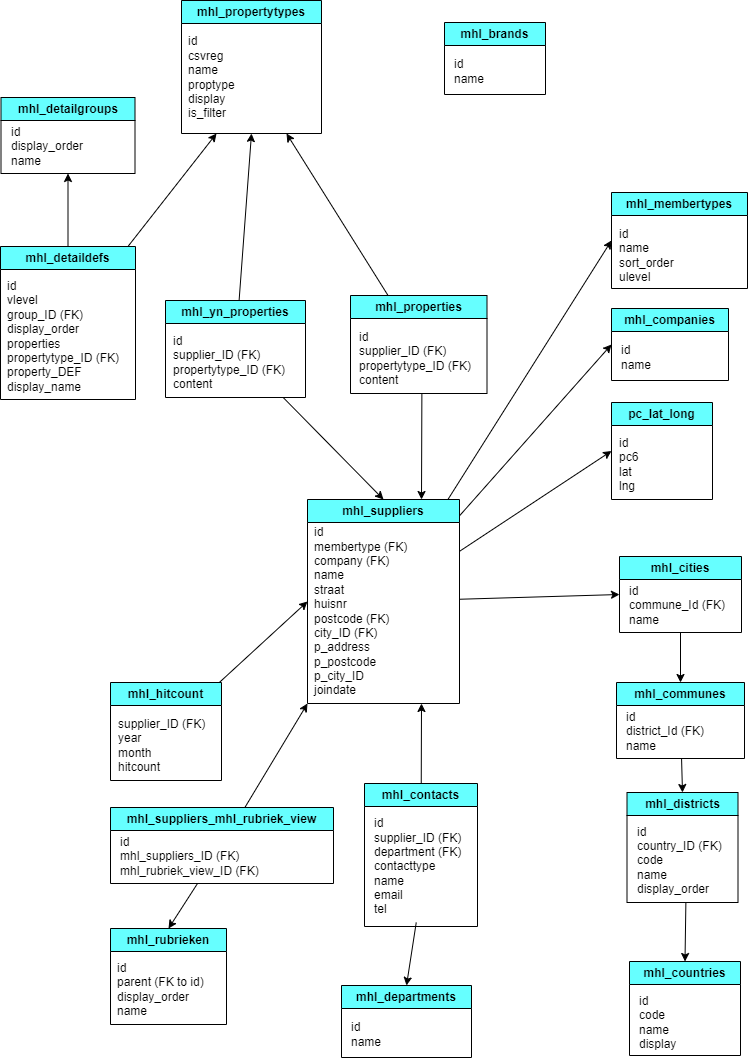

The diagram above was exported from draw.io. Its source (the exported page's mxGraphModel, read from the mxfile embedded in the PNG):
<mxGraphModel dx="1137" dy="1892" grid="0" gridSize="10" guides="1" tooltips="1" connect="1" arrows="1" fold="1" page="1" pageScale="1" pageWidth="850" pageHeight="1100" background="#ffffff" math="0" shadow="0">
  <root>
    <mxCell id="0" />
    <mxCell id="1" parent="0" />
    <mxCell id="2" value="mhl_brands" style="swimlane;whiteSpace=wrap;html=1;strokeColor=#000000;fontColor=#000000;fillColor=#66FFFF;" parent="1" vertex="1">
      <mxGeometry x="455" y="-1063" width="101" height="72" as="geometry" />
    </mxCell>
    <mxCell id="3" value="id&lt;br&gt;name" style="text;html=1;align=left;verticalAlign=middle;resizable=0;points=[];autosize=1;strokeColor=none;fillColor=none;fontColor=#000000;" parent="2" vertex="1">
      <mxGeometry x="8" y="28" width="48" height="41" as="geometry" />
    </mxCell>
    <mxCell id="59" style="edgeStyle=none;html=1;entryX=0.5;entryY=0;entryDx=0;entryDy=0;strokeColor=#000000;" parent="1" source="4" target="6" edge="1">
      <mxGeometry relative="1" as="geometry" />
    </mxCell>
    <mxCell id="4" value="mhl_cities" style="swimlane;whiteSpace=wrap;html=1;strokeColor=#000000;fontColor=#000000;fillColor=#66FFFF;" parent="1" vertex="1">
      <mxGeometry x="630" y="-529" width="122" height="76" as="geometry" />
    </mxCell>
    <mxCell id="5" value="id&lt;br&gt;commune_Id&amp;nbsp;(FK)&lt;br&gt;name" style="text;html=1;align=left;verticalAlign=middle;resizable=0;points=[];autosize=1;strokeColor=none;fillColor=none;fontColor=#000000;" parent="4" vertex="1">
      <mxGeometry x="8" y="21" width="114" height="55" as="geometry" />
    </mxCell>
    <mxCell id="42" style="edgeStyle=none;html=1;entryX=0.5;entryY=0;entryDx=0;entryDy=0;strokeColor=#000000;" parent="1" source="6" target="21" edge="1">
      <mxGeometry relative="1" as="geometry" />
    </mxCell>
    <mxCell id="6" value="mhl_communes" style="swimlane;whiteSpace=wrap;html=1;strokeColor=#000000;fontColor=#000000;fillColor=#66FFFF;" parent="1" vertex="1">
      <mxGeometry x="627" y="-403" width="128" height="76" as="geometry" />
    </mxCell>
    <mxCell id="7" value="id&lt;br&gt;district_Id&amp;nbsp;(FK)&lt;br&gt;name" style="text;html=1;align=left;verticalAlign=middle;resizable=0;points=[];autosize=1;strokeColor=none;fillColor=none;fontColor=#000000;" parent="6" vertex="1">
      <mxGeometry x="8" y="21" width="96" height="55" as="geometry" />
    </mxCell>
    <mxCell id="8" value="mhl_companies" style="swimlane;whiteSpace=wrap;html=1;strokeColor=#000000;fontColor=#000000;fillColor=#66FFFF;" parent="1" vertex="1">
      <mxGeometry x="622" y="-777" width="117" height="72" as="geometry" />
    </mxCell>
    <mxCell id="9" value="id&lt;br&gt;name" style="text;html=1;align=left;verticalAlign=middle;resizable=0;points=[];autosize=1;strokeColor=none;fillColor=none;fontColor=#000000;" parent="8" vertex="1">
      <mxGeometry x="8" y="28" width="48" height="41" as="geometry" />
    </mxCell>
    <mxCell id="46" style="edgeStyle=none;html=1;entryX=0.75;entryY=1;entryDx=0;entryDy=0;strokeColor=#000000;" parent="1" source="10" target="34" edge="1">
      <mxGeometry relative="1" as="geometry" />
    </mxCell>
    <mxCell id="10" value="mhl_contacts" style="swimlane;whiteSpace=wrap;html=1;strokeColor=#000000;fontColor=#000000;fillColor=#66FFFF;" parent="1" vertex="1">
      <mxGeometry x="375" y="-302" width="113" height="143" as="geometry" />
    </mxCell>
    <mxCell id="11" value="id&lt;br&gt;supplier_ID&amp;nbsp;(FK)&lt;br&gt;department&amp;nbsp;(FK)&lt;br&gt;contacttype&lt;br&gt;name&lt;br&gt;email&lt;br&gt;tel" style="text;html=1;align=left;verticalAlign=middle;resizable=0;points=[];autosize=1;strokeColor=none;fillColor=none;fontColor=#000000;" parent="10" vertex="1">
      <mxGeometry x="8" y="26" width="105" height="113" as="geometry" />
    </mxCell>
    <mxCell id="12" value="mhl_countries" style="swimlane;whiteSpace=wrap;html=1;strokeColor=#000000;fontColor=#000000;fillColor=#66FFFF;" parent="1" vertex="1">
      <mxGeometry x="640" y="-124" width="111" height="94" as="geometry" />
    </mxCell>
    <mxCell id="13" value="id&lt;br&gt;code&lt;br&gt;name&lt;br&gt;display" style="text;html=1;align=left;verticalAlign=middle;resizable=0;points=[];autosize=1;strokeColor=none;fillColor=none;fontColor=#000000;" parent="12" vertex="1">
      <mxGeometry x="8" y="26" width="55" height="70" as="geometry" />
    </mxCell>
    <mxCell id="14" value="mhl_departments" style="swimlane;whiteSpace=wrap;html=1;strokeColor=#000000;fontColor=#000000;fillColor=#66FFFF;" parent="1" vertex="1">
      <mxGeometry x="352" y="-100" width="130" height="72" as="geometry" />
    </mxCell>
    <mxCell id="15" value="id&lt;br&gt;name" style="text;html=1;align=left;verticalAlign=middle;resizable=0;points=[];autosize=1;strokeColor=none;fillColor=none;fontColor=#000000;" parent="14" vertex="1">
      <mxGeometry x="8" y="28" width="48" height="41" as="geometry" />
    </mxCell>
    <mxCell id="48" style="edgeStyle=none;html=1;strokeColor=#000000;entryX=0.25;entryY=1;entryDx=0;entryDy=0;" parent="1" source="17" target="30" edge="1">
      <mxGeometry relative="1" as="geometry">
        <mxPoint x="78.5" y="-895" as="targetPoint" />
      </mxGeometry>
    </mxCell>
    <mxCell id="61" style="edgeStyle=none;html=1;entryX=0.5;entryY=1;entryDx=0;entryDy=0;strokeColor=#000000;" parent="1" source="17" target="19" edge="1">
      <mxGeometry relative="1" as="geometry" />
    </mxCell>
    <mxCell id="17" value="mhl_detaildefs" style="swimlane;whiteSpace=wrap;html=1;strokeColor=#000000;fontColor=#000000;fillColor=#66FFFF;" parent="1" vertex="1">
      <mxGeometry x="11" y="-839" width="135" height="153" as="geometry" />
    </mxCell>
    <mxCell id="18" value="id&lt;br&gt;vlevel&lt;br&gt;group_ID (FK)&lt;br&gt;display_order&lt;br&gt;properties&lt;br&gt;propertytype_ID&amp;nbsp;(FK)&lt;br&gt;property_DEF&lt;br&gt;display_name" style="text;html=1;align=left;verticalAlign=middle;resizable=0;points=[];autosize=1;strokeColor=none;fillColor=none;fontColor=#000000;" parent="17" vertex="1">
      <mxGeometry x="5" y="26" width="130" height="127" as="geometry" />
    </mxCell>
    <mxCell id="19" value="mhl_detailgroups" style="swimlane;whiteSpace=wrap;html=1;strokeColor=#000000;fontColor=#000000;fillColor=#66FFFF;" parent="1" vertex="1">
      <mxGeometry x="11.5" y="-988" width="134" height="76" as="geometry" />
    </mxCell>
    <mxCell id="20" value="id&lt;br&gt;display_order&lt;br&gt;name" style="text;html=1;align=left;verticalAlign=middle;resizable=0;points=[];autosize=1;strokeColor=none;fillColor=none;fontColor=#000000;" parent="19" vertex="1">
      <mxGeometry x="8" y="21" width="90" height="55" as="geometry" />
    </mxCell>
    <mxCell id="21" value="mhl_districts" style="swimlane;whiteSpace=wrap;html=1;strokeColor=#000000;fontColor=#000000;fillColor=#66FFFF;" parent="1" vertex="1">
      <mxGeometry x="637.5" y="-293" width="111" height="110" as="geometry" />
    </mxCell>
    <mxCell id="22" value="id&lt;br&gt;country_ID&amp;nbsp;(FK)&lt;br&gt;code&lt;br&gt;name&lt;br&gt;display_order" style="text;html=1;align=left;verticalAlign=middle;resizable=0;points=[];autosize=1;strokeColor=none;fillColor=none;fontColor=#000000;" parent="21" vertex="1">
      <mxGeometry x="8" y="26" width="103" height="84" as="geometry" />
    </mxCell>
    <mxCell id="47" style="edgeStyle=none;html=1;entryX=0;entryY=0.5;entryDx=0;entryDy=0;strokeColor=#000000;" parent="1" source="23" target="34" edge="1">
      <mxGeometry relative="1" as="geometry" />
    </mxCell>
    <mxCell id="23" value="mhl_hitcount" style="swimlane;whiteSpace=wrap;html=1;strokeColor=#000000;fontColor=#000000;fillColor=#66FFFF;" parent="1" vertex="1">
      <mxGeometry x="121" y="-403" width="111" height="98" as="geometry" />
    </mxCell>
    <mxCell id="24" value="supplier_ID&amp;nbsp;(FK)&lt;br&gt;year&lt;br&gt;month&lt;br&gt;hitcount" style="text;html=1;align=left;verticalAlign=middle;resizable=0;points=[];autosize=1;strokeColor=none;fillColor=none;fontColor=#000000;" parent="23" vertex="1">
      <mxGeometry x="6" y="28" width="105" height="70" as="geometry" />
    </mxCell>
    <mxCell id="25" value="mhl_membertypes" style="swimlane;whiteSpace=wrap;html=1;strokeColor=#000000;fontColor=#000000;fillColor=#66FFFF;" parent="1" vertex="1">
      <mxGeometry x="622" y="-893" width="136" height="96" as="geometry" />
    </mxCell>
    <mxCell id="26" value="id&lt;br&gt;name&lt;br&gt;sort_order&lt;br&gt;ulevel" style="text;html=1;align=left;verticalAlign=middle;resizable=0;points=[];autosize=1;strokeColor=none;fillColor=none;fontColor=#000000;" parent="25" vertex="1">
      <mxGeometry x="6" y="28" width="73" height="70" as="geometry" />
    </mxCell>
    <mxCell id="50" style="edgeStyle=none;html=1;entryX=0.75;entryY=1;entryDx=0;entryDy=0;strokeColor=#000000;" parent="1" source="27" target="30" edge="1">
      <mxGeometry relative="1" as="geometry" />
    </mxCell>
    <mxCell id="27" value="mhl_properties" style="swimlane;whiteSpace=wrap;html=1;strokeColor=#000000;fontColor=#000000;fillColor=#66FFFF;" parent="1" vertex="1">
      <mxGeometry x="361" y="-790" width="136.5" height="98" as="geometry" />
    </mxCell>
    <mxCell id="28" value="id&lt;br&gt;supplier_ID&amp;nbsp;(FK)&lt;br&gt;propertytype_ID&amp;nbsp;(FK)&lt;br&gt;content" style="text;html=1;align=left;verticalAlign=middle;resizable=0;points=[];autosize=1;strokeColor=none;fillColor=none;fontColor=#000000;" parent="27" vertex="1">
      <mxGeometry x="6.5" y="28" width="130" height="70" as="geometry" />
    </mxCell>
    <mxCell id="30" value="mhl_propertytypes" style="swimlane;whiteSpace=wrap;html=1;strokeColor=#000000;fontColor=#000000;fillColor=#66FFFF;" parent="1" vertex="1">
      <mxGeometry x="192" y="-1085" width="140" height="133" as="geometry" />
    </mxCell>
    <mxCell id="31" value="id&lt;br&gt;csvreg&lt;br&gt;name&lt;br&gt;proptype&lt;br&gt;display&lt;br&gt;is_filter" style="text;html=1;align=left;verticalAlign=middle;resizable=0;points=[];autosize=1;strokeColor=none;fillColor=none;fontColor=#000000;" parent="30" vertex="1">
      <mxGeometry x="5" y="28" width="65" height="98" as="geometry" />
    </mxCell>
    <mxCell id="32" value="mhl_rubrieken" style="swimlane;whiteSpace=wrap;html=1;strokeColor=#000000;fontColor=#000000;fillColor=#66FFFF;" parent="1" vertex="1">
      <mxGeometry x="121" y="-157" width="116" height="96" as="geometry" />
    </mxCell>
    <mxCell id="33" value="id&lt;br&gt;parent&amp;nbsp;(FK to id)&lt;br&gt;display_order&lt;br&gt;name" style="text;html=1;align=left;verticalAlign=middle;resizable=0;points=[];autosize=1;strokeColor=none;fillColor=none;fontColor=#000000;" parent="32" vertex="1">
      <mxGeometry x="5" y="26" width="105" height="70" as="geometry" />
    </mxCell>
    <mxCell id="53" style="edgeStyle=none;html=1;entryX=0;entryY=0.5;entryDx=0;entryDy=0;strokeColor=#000000;" parent="1" source="34" target="25" edge="1">
      <mxGeometry relative="1" as="geometry" />
    </mxCell>
    <mxCell id="54" style="edgeStyle=none;html=1;entryX=0;entryY=0.5;entryDx=0;entryDy=0;strokeColor=#000000;" parent="1" source="34" target="8" edge="1">
      <mxGeometry relative="1" as="geometry" />
    </mxCell>
    <mxCell id="56" style="edgeStyle=none;html=1;entryX=0;entryY=0.5;entryDx=0;entryDy=0;strokeColor=#000000;" parent="1" source="34" target="40" edge="1">
      <mxGeometry relative="1" as="geometry" />
    </mxCell>
    <mxCell id="57" style="edgeStyle=none;html=1;entryX=0;entryY=0.5;entryDx=0;entryDy=0;strokeColor=#000000;" parent="1" source="34" target="4" edge="1">
      <mxGeometry relative="1" as="geometry" />
    </mxCell>
    <mxCell id="34" value="mhl_suppliers" style="swimlane;whiteSpace=wrap;html=1;strokeColor=#000000;fontColor=#000000;fillColor=#66FFFF;" parent="1" vertex="1">
      <mxGeometry x="318" y="-586" width="152" height="204" as="geometry" />
    </mxCell>
    <mxCell id="35" value="id&lt;br&gt;membertype&amp;nbsp;(FK)&lt;br&gt;company&amp;nbsp;(FK)&lt;br&gt;name&lt;br&gt;straat&lt;br&gt;huisnr&lt;br&gt;postcode&amp;nbsp;(FK)&lt;br&gt;city_ID&amp;nbsp;(FK)&lt;br&gt;p_address&lt;br&gt;p_postcode&lt;br&gt;p_city_ID&lt;br&gt;joindate" style="text;html=1;align=left;verticalAlign=middle;resizable=0;points=[];autosize=1;strokeColor=none;fillColor=none;fontColor=#000000;" parent="34" vertex="1">
      <mxGeometry x="5" y="19" width="111" height="185" as="geometry" />
    </mxCell>
    <mxCell id="58" style="edgeStyle=none;html=1;entryX=0;entryY=1;entryDx=0;entryDy=0;strokeColor=#000000;" parent="1" source="36" target="34" edge="1">
      <mxGeometry relative="1" as="geometry" />
    </mxCell>
    <mxCell id="60" style="edgeStyle=none;html=1;entryX=0.5;entryY=0;entryDx=0;entryDy=0;strokeColor=#000000;" parent="1" source="36" target="32" edge="1">
      <mxGeometry relative="1" as="geometry" />
    </mxCell>
    <mxCell id="36" value="mhl_suppliers_mhl_rubriek_view" style="swimlane;whiteSpace=wrap;html=1;strokeColor=#000000;fontColor=#000000;fillColor=#66FFFF;" parent="1" vertex="1">
      <mxGeometry x="121" y="-278" width="223" height="76" as="geometry" />
    </mxCell>
    <mxCell id="37" value="id&lt;br&gt;mhl_suppliers_ID&amp;nbsp;(FK)&lt;br&gt;mhl_rubriek_view_ID&amp;nbsp;(FK)" style="text;html=1;align=left;verticalAlign=middle;resizable=0;points=[];autosize=1;strokeColor=none;fillColor=none;fontColor=#000000;" parent="36" vertex="1">
      <mxGeometry x="8" y="21" width="157" height="55" as="geometry" />
    </mxCell>
    <mxCell id="49" style="edgeStyle=none;html=1;entryX=0.5;entryY=1;entryDx=0;entryDy=0;strokeColor=#000000;" parent="1" source="38" target="30" edge="1">
      <mxGeometry relative="1" as="geometry" />
    </mxCell>
    <mxCell id="52" style="edgeStyle=none;html=1;entryX=0.5;entryY=0;entryDx=0;entryDy=0;strokeColor=#000000;" parent="1" source="38" target="34" edge="1">
      <mxGeometry relative="1" as="geometry" />
    </mxCell>
    <mxCell id="38" value="mhl_yn_properties" style="swimlane;whiteSpace=wrap;html=1;strokeColor=#000000;fontColor=#000000;fillColor=#66FFFF;" parent="1" vertex="1">
      <mxGeometry x="176" y="-785" width="140" height="97" as="geometry" />
    </mxCell>
    <mxCell id="39" value="id&lt;br&gt;supplier_ID&amp;nbsp;(FK)&lt;br&gt;propertytype_ID&amp;nbsp;(FK)&lt;br&gt;content" style="text;html=1;align=left;verticalAlign=middle;resizable=0;points=[];autosize=1;strokeColor=none;fillColor=none;fontColor=#000000;" parent="38" vertex="1">
      <mxGeometry x="6" y="27" width="130" height="70" as="geometry" />
    </mxCell>
    <mxCell id="40" value="pc_lat_long" style="swimlane;whiteSpace=wrap;html=1;strokeColor=#000000;fontColor=#000000;fillColor=#66FFFF;" parent="1" vertex="1">
      <mxGeometry x="622" y="-683" width="101" height="97" as="geometry" />
    </mxCell>
    <mxCell id="41" value="id&lt;br&gt;pc6&lt;br&gt;lat&lt;br&gt;lng" style="text;html=1;align=left;verticalAlign=middle;resizable=0;points=[];autosize=1;strokeColor=none;fillColor=none;fontColor=#000000;" parent="40" vertex="1">
      <mxGeometry x="6" y="27" width="37" height="70" as="geometry" />
    </mxCell>
    <mxCell id="45" style="edgeStyle=none;html=1;entryX=0.5;entryY=0;entryDx=0;entryDy=0;strokeColor=#000000;" parent="1" source="22" target="12" edge="1">
      <mxGeometry relative="1" as="geometry" />
    </mxCell>
    <mxCell id="51" style="edgeStyle=none;html=1;entryX=0.75;entryY=0;entryDx=0;entryDy=0;strokeColor=#000000;" parent="1" source="28" target="34" edge="1">
      <mxGeometry relative="1" as="geometry" />
    </mxCell>
    <mxCell id="62" style="edgeStyle=none;html=1;entryX=0.5;entryY=0;entryDx=0;entryDy=0;strokeColor=#000000;" parent="1" source="11" target="14" edge="1">
      <mxGeometry relative="1" as="geometry" />
    </mxCell>
  </root>
</mxGraphModel>